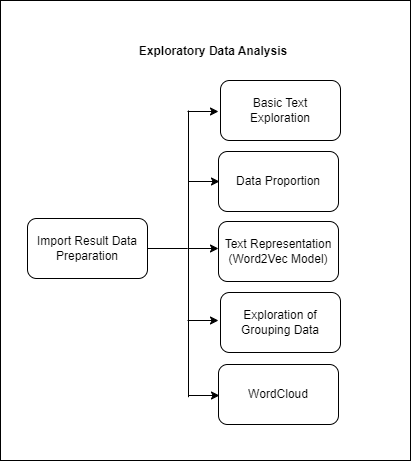

The diagram above was exported from draw.io. Its source (the exported page's mxGraphModel, read from the mxfile embedded in the PNG):
<mxGraphModel dx="918" dy="584" grid="1" gridSize="10" guides="1" tooltips="1" connect="1" arrows="1" fold="1" page="1" pageScale="1" pageWidth="827" pageHeight="1169" math="0" shadow="0">
  <root>
    <mxCell id="0" />
    <mxCell id="1" parent="0" />
    <mxCell id="hy0q9GkIKT76Ez2D0nNW-2" value="" style="rounded=0;whiteSpace=wrap;html=1;" parent="1" vertex="1">
      <mxGeometry x="170" y="30" width="410" height="460" as="geometry" />
    </mxCell>
    <mxCell id="hy0q9GkIKT76Ez2D0nNW-3" value="Import Result Data Preparation" style="rounded=1;whiteSpace=wrap;html=1;" parent="1" vertex="1">
      <mxGeometry x="197" y="248" width="120" height="60" as="geometry" />
    </mxCell>
    <mxCell id="hy0q9GkIKT76Ez2D0nNW-5" value="WordCloud" style="rounded=1;whiteSpace=wrap;html=1;" parent="1" vertex="1">
      <mxGeometry x="388" y="394" width="120" height="60" as="geometry" />
    </mxCell>
    <mxCell id="hy0q9GkIKT76Ez2D0nNW-6" value="Exploration of Grouping Data" style="rounded=1;whiteSpace=wrap;html=1;" parent="1" vertex="1">
      <mxGeometry x="390" y="322" width="120" height="60" as="geometry" />
    </mxCell>
    <mxCell id="hy0q9GkIKT76Ez2D0nNW-7" value="Text Representation (Word2Vec Model)" style="rounded=1;whiteSpace=wrap;html=1;" parent="1" vertex="1">
      <mxGeometry x="388" y="251" width="120" height="60" as="geometry" />
    </mxCell>
    <mxCell id="hy0q9GkIKT76Ez2D0nNW-8" value="Data Proportion" style="rounded=1;whiteSpace=wrap;html=1;" parent="1" vertex="1">
      <mxGeometry x="388" y="181" width="120" height="60" as="geometry" />
    </mxCell>
    <mxCell id="hy0q9GkIKT76Ez2D0nNW-9" value="Basic Text &lt;br&gt;Exploration" style="rounded=1;whiteSpace=wrap;html=1;" parent="1" vertex="1">
      <mxGeometry x="390" y="110" width="120" height="60" as="geometry" />
    </mxCell>
    <mxCell id="hy0q9GkIKT76Ez2D0nNW-10" value="" style="endArrow=none;html=1;rounded=0;" parent="1" edge="1">
      <mxGeometry width="50" height="50" relative="1" as="geometry">
        <mxPoint x="358" y="426.71" as="sourcePoint" />
        <mxPoint x="358" y="140" as="targetPoint" />
      </mxGeometry>
    </mxCell>
    <mxCell id="hy0q9GkIKT76Ez2D0nNW-12" value="" style="endArrow=classic;html=1;rounded=0;" parent="1" edge="1">
      <mxGeometry width="50" height="50" relative="1" as="geometry">
        <mxPoint x="357" y="141" as="sourcePoint" />
        <mxPoint x="388" y="141" as="targetPoint" />
      </mxGeometry>
    </mxCell>
    <mxCell id="hy0q9GkIKT76Ez2D0nNW-13" value="" style="endArrow=classic;html=1;rounded=0;" parent="1" edge="1">
      <mxGeometry width="50" height="50" relative="1" as="geometry">
        <mxPoint x="358" y="211" as="sourcePoint" />
        <mxPoint x="389" y="211" as="targetPoint" />
      </mxGeometry>
    </mxCell>
    <mxCell id="hy0q9GkIKT76Ez2D0nNW-14" value="" style="endArrow=classic;html=1;rounded=0;" parent="1" edge="1">
      <mxGeometry width="50" height="50" relative="1" as="geometry">
        <mxPoint x="357" y="278" as="sourcePoint" />
        <mxPoint x="388" y="278" as="targetPoint" />
      </mxGeometry>
    </mxCell>
    <mxCell id="hy0q9GkIKT76Ez2D0nNW-15" value="" style="endArrow=classic;html=1;rounded=0;" parent="1" edge="1">
      <mxGeometry width="50" height="50" relative="1" as="geometry">
        <mxPoint x="357" y="350" as="sourcePoint" />
        <mxPoint x="388" y="350" as="targetPoint" />
      </mxGeometry>
    </mxCell>
    <mxCell id="hy0q9GkIKT76Ez2D0nNW-16" value="" style="endArrow=classic;html=1;rounded=0;" parent="1" edge="1">
      <mxGeometry width="50" height="50" relative="1" as="geometry">
        <mxPoint x="358" y="425" as="sourcePoint" />
        <mxPoint x="389" y="425" as="targetPoint" />
      </mxGeometry>
    </mxCell>
    <mxCell id="hy0q9GkIKT76Ez2D0nNW-18" value="&lt;b&gt;Exploratory Data Analysis&lt;/b&gt;" style="text;html=1;strokeColor=none;fillColor=none;align=center;verticalAlign=middle;whiteSpace=wrap;rounded=0;" parent="1" vertex="1">
      <mxGeometry x="293" y="66" width="180" height="30" as="geometry" />
    </mxCell>
    <mxCell id="XCV7VCK4XAJ67KW2R1n6-6" value="" style="endArrow=none;html=1;rounded=0;" edge="1" parent="1">
      <mxGeometry width="50" height="50" relative="1" as="geometry">
        <mxPoint x="317" y="278" as="sourcePoint" />
        <mxPoint x="357" y="278" as="targetPoint" />
      </mxGeometry>
    </mxCell>
  </root>
</mxGraphModel>